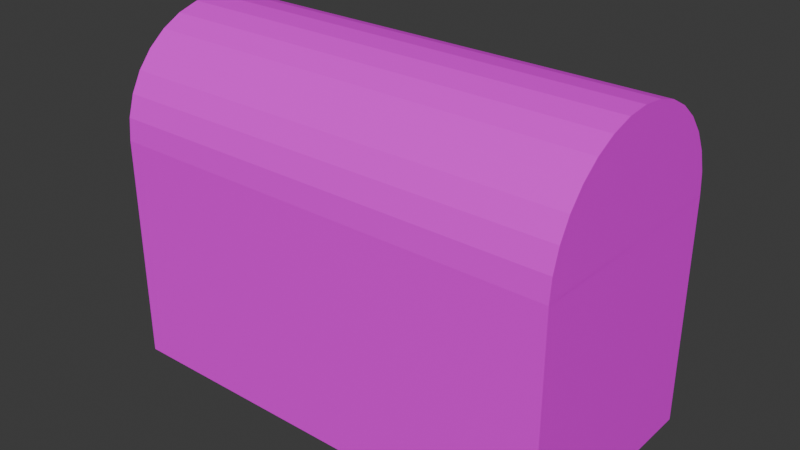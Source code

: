 # Source: Chest.blend  (saved by Blender 4.1.24; exported with 4.5.12 LTS)
import bpy
from mathutils import Matrix  # noqa: F401  (used for matrix-valued properties, if any)

bpy.ops.wm.read_factory_settings(use_empty=True)
scene = bpy.context.scene
scene.name = 'Scene'

# ---- collections
col_collection = bpy.data.collections.new('Collection'); scene.collection.children.link(col_collection)

# ---- images (referenced by path relative to the original .blend; pixels are not part of the script)
import os
ASSET_DIR = os.environ.get("B2B_ASSET_DIR", "")  # directory of the original .blend (textures are referenced by path, not embedded)
HERE = os.path.dirname(os.path.abspath(__file__))  # packed textures are extracted next to this script under _unpacked/

def load_image(name, relpath, width, height, colorspace="sRGB"):
    """Load a texture the original file referenced (path relative to the .blend, or extracted next to this script)."""
    p = next((c for c in (os.path.join(HERE, relpath), os.path.join(ASSET_DIR, relpath)) if relpath and os.path.exists(c)), "")
    if p:
        img = bpy.data.images.load(p, check_existing=True)
        img.name = name
    else:  # same state as the original file: an image datablock whose file is absent (Cycles renders it pink)
        img = bpy.data.images.new(name, width, height)
        img.source = "FILE"
        img.filepath = "//" + (relpath or name)
    img.colorspace_settings.name = colorspace
    return img
img_big_diffus_tga = load_image('big_diffus.tga', 'big_diffus.tga', 1024, 1024, 'sRGB')

# ---- materials (node trees are filled in below, after node groups)
mat_material = bpy.data.materials.new('Material')
mat_material.alpha_threshold = 0.0
mat_material.use_transparent_shadow = False
mat_material.preview_render_type = 'FLAT'
mat_material.roughness = 0.5
mat_material.line_color = (0.0, 0.0, 0.0, 1.0)
mat_material_001 = bpy.data.materials.new('Material.001')
mat_material_001.use_transparent_shadow = False

# ---- material node trees
mat_material.use_nodes = True; mat_material.node_tree.nodes.clear()
_N = mat_material.node_tree.nodes; _L = mat_material.node_tree.links
n0 = _N.new('ShaderNodeOutputMaterial'); n0.name = 'Material Output'; n0.location = (300, 300)
n1 = _N.new('ShaderNodeBsdfPrincipled'); n1.name = 'Principled BSDF'; n1.location = (10, 300)
n1.inputs[3].default_value = 1.45
n2 = _N.new('ShaderNodeTexImage'); n2.name = 'Image Texture'; n2.location = (-280, 280)
n2.image = img_big_diffus_tga
_L.new(n1.outputs[0], n0.inputs[0])
_L.new(n2.outputs[0], n1.inputs[0])
n0.is_active_output = True
mat_material_001.use_nodes = True; mat_material_001.node_tree.nodes.clear()
_N = mat_material_001.node_tree.nodes; _L = mat_material_001.node_tree.links
n0 = _N.new('ShaderNodeBsdfPrincipled'); n0.name = 'Principled BSDF'; n0.location = (10, 300)
n1 = _N.new('ShaderNodeOutputMaterial'); n1.name = 'Material Output'; n1.location = (300, 300)
n2 = _N.new('ShaderNodeTexImage'); n2.name = 'Image Texture'; n2.location = (-280, 280)
n2.image = img_big_diffus_tga
_L.new(n0.outputs[0], n1.inputs[0])
_L.new(n2.outputs[0], n0.inputs[0])
n1.is_active_output = True

# ---- world
world_world = bpy.data.worlds.new('World'); scene.world = world_world
world_world.use_nodes = True; world_world.node_tree.nodes.clear()
_N = world_world.node_tree.nodes; _L = world_world.node_tree.links
n0 = _N.new('ShaderNodeOutputWorld'); n0.name = 'World Output'; n0.location = (300, 300)
n1 = _N.new('ShaderNodeBackground'); n1.name = 'Background'; n1.location = (10, 300)
n1.inputs[0].default_value = (0.05088, 0.05088, 0.05088, 1.0)
_L.new(n1.outputs[0], n0.inputs[0])
n0.is_active_output = True
world_world.color = (0.05088, 0.05088, 0.05088)
world_world.use_sun_shadow = False
world_world.sun_shadow_jitter_overblur = 0.0

# ---- meshes
me_cube = bpy.data.meshes.new('Cube')
me_cube.from_pydata([(1.0, 1.0, 1.0), (1.0, 1.0, -1.0), (1.0, -1.0, 1.0), (1.0, -1.0, -1.0), (-1.0, 1.0, 1.0), (-1.0, 1.0, -1.0), (-1.0, -1.0, 1.0), (-1.0, -1.0, -1.0)], [], [(0, 4, 6, 2), (3, 2, 6, 7), (7, 6, 4, 5), (5, 1, 3, 7), (1, 0, 2, 3), (5, 4, 0, 1)])
_uv = me_cube.uv_layers.new(name='UVMap')
_uv.uv.foreach_set('vector', [0.625, 0.5, 0.875, 0.5, 0.875, 0.75, 0.625, 0.75, 0.375, 0.75, 0.625, 0.75, 0.625, 1.0, 0.375, 1.0, 0.375, 0.0, 0.625, 0.0, 0.625, 0.25, 0.375, 0.25, 0.125, 0.5, 0.375, 0.5, 0.375, 0.75, 0.125, 0.75, 0.375, 0.5, 0.625, 0.5, 0.625, 0.75, 0.375, 0.75, 0.375, 0.25, 0.625, 0.25, 0.625, 0.5, 0.375, 0.5])
me_cube.materials.append(mat_material)
me_cube.use_mirror_vertex_groups = False
me_cube.update()
me_cylinder = bpy.data.meshes.new('Cylinder')
me_cylinder.from_pydata([(0.0, 1.0, -1.0), (0.0, 1.0, 1.0), (0.1951, 0.9808, -1.0), (0.1951, 0.9808, 1.0), (0.3827, 0.9239, -1.0), (0.3827, 0.9239, 1.0), (0.5556, 0.8315, -1.0), (0.5556, 0.8315, 1.0), (0.7071, 0.7071, -1.0), (0.7071, 0.7071, 1.0), (0.8315, 0.5556, -1.0), (0.8315, 0.5556, 1.0), (0.9239, 0.3827, -1.0), (0.9239, 0.3827, 1.0), (0.9808, 0.1951, -1.0), (0.9808, 0.1951, 1.0), (1.0, 0.0, -1.0), (1.0, 0.0, 1.0), (0.9808, -0.1951, -1.0), (0.9808, -0.1951, 1.0), (0.9239, -0.3827, -1.0), (0.9239, -0.3827, 1.0), (0.8315, -0.5556, -1.0), (0.8315, -0.5556, 1.0), (0.7071, -0.7071, -1.0), (0.7071, -0.7071, 1.0), (0.5556, -0.8315, -1.0), (0.5556, -0.8315, 1.0), (0.3827, -0.9239, -1.0), (0.3827, -0.9239, 1.0), (0.1951, -0.9808, -1.0), (0.1951, -0.9808, 1.0), (0.0, -1.0, -1.0), (0.0, -1.0, 1.0), (-0.1951, -0.9808, -1.0), (-0.1951, -0.9808, 1.0), (-0.3827, -0.9239, -1.0), (-0.3827, -0.9239, 1.0), (-0.5556, -0.8315, -1.0), (-0.5556, -0.8315, 1.0), (-0.7071, -0.7071, -1.0), (-0.7071, -0.7071, 1.0), (-0.8315, -0.5556, -1.0), (-0.8315, -0.5556, 1.0), (-0.9239, -0.3827, -1.0), (-0.9239, -0.3827, 1.0), (-0.9808, -0.1951, -1.0), (-0.9808, -0.1951, 1.0), (-1.0, 0.0, -1.0), (-1.0, 0.0, 1.0), (-0.9808, 0.1951, -1.0), (-0.9808, 0.1951, 1.0), (-0.9239, 0.3827, -1.0), (-0.9239, 0.3827, 1.0), (-0.8315, 0.5556, -1.0), (-0.8315, 0.5556, 1.0), (-0.7071, 0.7071, -1.0), (-0.7071, 0.7071, 1.0), (-0.5556, 0.8315, -1.0), (-0.5556, 0.8315, 1.0), (-0.3827, 0.9239, -1.0), (-0.3827, 0.9239, 1.0), (-0.1951, 0.9808, -1.0), (-0.1951, 0.9808, 1.0)], [], [(0, 1, 3, 2), (2, 3, 5, 4), (4, 5, 7, 6), (6, 7, 9, 8), (8, 9, 11, 10), (10, 11, 13, 12), (12, 13, 15, 14), (14, 15, 17, 16), (16, 17, 19, 18), (18, 19, 21, 20), (20, 21, 23, 22), (22, 23, 25, 24), (24, 25, 27, 26), (26, 27, 29, 28), (28, 29, 31, 30), (30, 31, 33, 32), (32, 33, 35, 34), (34, 35, 37, 36), (36, 37, 39, 38), (38, 39, 41, 40), (40, 41, 43, 42), (42, 43, 45, 44), (44, 45, 47, 46), (46, 47, 49, 48), (48, 49, 51, 50), (50, 51, 53, 52), (52, 53, 55, 54), (54, 55, 57, 56), (56, 57, 59, 58), (58, 59, 61, 60), (3, 1, 63, 61, 59, 57, 55, 53, 51, 49, 47, 45, 43, 41, 39, 37, 35, 33, 31, 29, 27, 25, 23, 21, 19, 17, 15, 13, 11, 9, 7, 5), (60, 61, 63, 62), (62, 63, 1, 0), (0, 2, 4, 6, 8, 10, 12, 14, 16, 18, 20, 22, 24, 26, 28, 30, 32, 34, 36, 38, 40, 42, 44, 46, 48, 50, 52, 54, 56, 58, 60, 62)])
_uv = me_cylinder.uv_layers.new(name='UVMap')
_uv.uv.foreach_set('vector', [1.0, 0.5, 1.0, 1.0, 0.9688, 1.0, 0.9688, 0.5, 0.9688, 0.5, 0.9688, 1.0, 0.9375, 1.0, 0.9375, 0.5, 0.9375, 0.5, 0.9375, 1.0, 0.9062, 1.0, 0.9062, 0.5, 0.9062, 0.5, 0.9062, 1.0, 0.875, 1.0, 0.875, 0.5, 0.875, 0.5, 0.875, 1.0, 0.8438, 1.0, 0.8438, 0.5, 0.8438, 0.5, 0.8438, 1.0, 0.8125, 1.0, 0.8125, 0.5, 0.8125, 0.5, 0.8125, 1.0, 0.7812, 1.0, 0.7812, 0.5, 0.7812, 0.5, 0.7812, 1.0, 0.75, 1.0, 0.75, 0.5, 0.75, 0.5, 0.75, 1.0, 0.7188, 1.0, 0.7188, 0.5, 0.7188, 0.5, 0.7188, 1.0, 0.6875, 1.0, 0.6875, 0.5, 0.6875, 0.5, 0.6875, 1.0, 0.6562, 1.0, 0.6562, 0.5, 0.6562, 0.5, 0.6562, 1.0, 0.625, 1.0, 0.625, 0.5, 0.625, 0.5, 0.625, 1.0, 0.5938, 1.0, 0.5938, 0.5, 0.5938, 0.5, 0.5938, 1.0, 0.5625, 1.0, 0.5625, 0.5, 0.5625, 0.5, 0.5625, 1.0, 0.5312, 1.0, 0.5312, 0.5, 0.5312, 0.5, 0.5312, 1.0, 0.5, 1.0, 0.5, 0.5, 0.5, 0.5, 0.5, 1.0, 0.4688, 1.0, 0.4688, 0.5, 0.4688, 0.5, 0.4688, 1.0, 0.4375, 1.0, 0.4375, 0.5, 0.4375, 0.5, 0.4375, 1.0, 0.4062, 1.0, 0.4062, 0.5, 0.4062, 0.5, 0.4062, 1.0, 0.375, 1.0, 0.375, 0.5, 0.375, 0.5, 0.375, 1.0, 0.3438, 1.0, 0.3438, 0.5, 0.3438, 0.5, 0.3438, 1.0, 0.3125, 1.0, 0.3125, 0.5, 0.3125, 0.5, 0.3125, 1.0, 0.2812, 1.0, 0.2812, 0.5, 0.2812, 0.5, 0.2812, 1.0, 0.25, 1.0, 0.25, 0.5, 0.25, 0.5, 0.25, 1.0, 0.2188, 1.0, 0.2188, 0.5, 0.2188, 0.5, 0.2188, 1.0, 0.1875, 1.0, 0.1875, 0.5, 0.1875, 0.5, 0.1875, 1.0, 0.1562, 1.0, 0.1562, 0.5, 0.1562, 0.5, 0.1562, 1.0, 0.125, 1.0, 0.125, 0.5, 0.125, 0.5, 0.125, 1.0, 0.09375, 1.0, 0.09375, 0.5, 0.09375, 0.5, 0.09375, 1.0, 0.0625, 1.0, 0.0625, 0.5, 0.2968, 0.4854, 0.25, 0.49, 0.2032, 0.4854, 0.1582, 0.4717, 0.1167, 0.4496, 0.08029, 0.4197, 0.05045, 0.3833, 0.02827, 0.3418, 0.01461, 0.2968, 0.01, 0.25, 0.01461, 0.2032, 0.02827, 0.1582, 0.05045, 0.1167, 0.08029, 0.08029, 0.1167, 0.05045, 0.1582, 0.02827, 0.2032, 0.01461, 0.25, 0.01, 0.2968, 0.01461, 0.3418, 0.02827, 0.3833, 0.05045, 0.4197, 0.08029, 0.4496, 0.1167, 0.4717, 0.1582, 0.4854, 0.2032, 0.49, 0.25, 0.4854, 0.2968, 0.4717, 0.3418, 0.4496, 0.3833, 0.4197, 0.4197, 0.3833, 0.4496, 0.3418, 0.4717, 0.0625, 0.5, 0.0625, 1.0, 0.03125, 1.0, 0.03125, 0.5, 0.03125, 0.5, 0.03125, 1.0, 0.0, 1.0, 0.0, 0.5, 0.75, 0.49, 0.7968, 0.4854, 0.8418, 0.4717, 0.8833, 0.4496, 0.9197, 0.4197, 0.9496, 0.3833, 0.9717, 0.3418, 0.9854, 0.2968, 0.99, 0.25, 0.9854, 0.2032, 0.9717, 0.1582, 0.9496, 0.1167, 0.9197, 0.08029, 0.8833, 0.05045, 0.8418, 0.02827, 0.7968, 0.01461, 0.75, 0.01, 0.7032, 0.01461, 0.6582, 0.02827, 0.6167, 0.05045, 0.5803, 0.08029, 0.5504, 0.1167, 0.5283, 0.1582, 0.5146, 0.2032, 0.51, 0.25, 0.5146, 0.2968, 0.5283, 0.3418, 0.5504, 0.3833, 0.5803, 0.4197, 0.6167, 0.4496, 0.6582, 0.4717, 0.7032, 0.4854])
me_cylinder.materials.append(mat_material_001)
me_cylinder.update()

# ---- objects
ob_cube = bpy.data.objects.new('Cube', me_cube)
ob_cylinder = bpy.data.objects.new('Cylinder', me_cylinder)

# ---- transforms, parenting, visibility, modifiers, constraints
ob_cube.location = (0.0, 0.0, 0.75)
ob_cube.scale = (1.5, 0.75, 0.75)
ob_cube.lock_rotations_4d = False
ob_cube.empty_display_type = 'ARROWS'
ob_cube.lineart.crease_threshold = 0.0
ob_cylinder.location = (0.0, 0.0, 1.5)
ob_cylinder.rotation_euler = (0.0, 1.571, 0.0)
ob_cylinder.scale = (0.75, 0.75, 1.5)

# ---- collection membership
col_collection.objects.link(ob_cube)
col_collection.objects.link(ob_cylinder)

# ---- scene / render settings (as saved in the file)
scene.frame_start = 1; scene.frame_end = 250; scene.frame_set(1)
scene.render.engine = 'BLENDER_EEVEE_NEXT'
scene.cycles.sampling_pattern = 'TABULATED_SOBOL'
scene.eevee.ray_tracing_options.trace_max_roughness = 0.0
bpy.context.view_layer.update()

# ---- added for rendering (the .blend has no active camera and no usable light): camera, sun
cam_auto = bpy.data.cameras.new('AutoCamera')
cam_auto.lens = 50.0
cam_auto.sensor_width = 36.0
cam_auto.clip_end = 1000.0
ob_auto_camera = bpy.data.objects.new('AutoCamera', cam_auto)
scene.collection.objects.link(ob_auto_camera)
ob_auto_camera.location = (3.73687, -4.48424, 4.11449)
ob_auto_camera.rotation_euler = (1.09748, -7.21219e-08, 0.694738)
scene.camera = ob_auto_camera
light_auto_sun = bpy.data.lights.new('AutoSun', 'SUN')
light_auto_sun.energy = 3.0
light_auto_sun.angle = 0.0523599
ob_auto_sun = bpy.data.objects.new('AutoSun', light_auto_sun)
scene.collection.objects.link(ob_auto_sun)
ob_auto_sun.rotation_euler = (0.872665, 0.174533, 0.523599)
bpy.context.view_layer.update()
